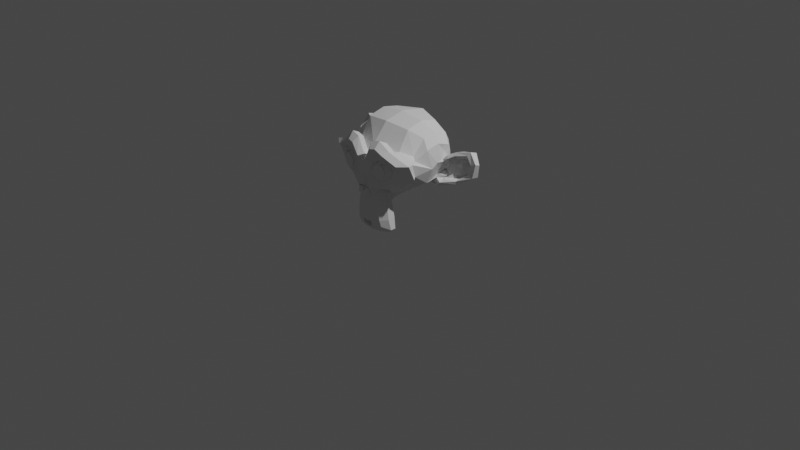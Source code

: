 # Source: suzanne.blend  (saved by Blender 2.80.75; exported with 4.5.12 LTS)
import bpy
from mathutils import Matrix  # noqa: F401  (used for matrix-valued properties, if any)

bpy.ops.wm.read_factory_settings(use_empty=True)
scene = bpy.context.scene
scene.name = 'Scene'

# ---- collections
col_collection = bpy.data.collections.new('Collection'); scene.collection.children.link(col_collection)

# ---- world
world_world = bpy.data.worlds.new('World'); scene.world = world_world
world_world.use_nodes = True; world_world.node_tree.nodes.clear()
_N = world_world.node_tree.nodes; _L = world_world.node_tree.links
n0 = _N.new('ShaderNodeOutputWorld'); n0.name = 'World Output'; n0.location = (300, 300)
n1 = _N.new('ShaderNodeBackground'); n1.name = 'Background'; n1.location = (10, 300)
n1.inputs[0].default_value = (0.05088, 0.05088, 0.05088, 1.0)
_L.new(n1.outputs[0], n0.inputs[0])
n0.is_active_output = True
world_world.color = (0.05088, 0.05088, 0.05088)
world_world.use_sun_shadow = False
world_world.sun_shadow_jitter_overblur = 0.0

# ---- cameras
cam_camera = bpy.data.cameras.new('Camera')
cam_camera.clip_end = 100.0
cam_camera.ortho_scale = 7.314

# ---- lights
light_light = bpy.data.lights.new('Light', 'POINT')
light_light.transmission_factor = 0.0
light_light.energy = 1000.0
light_light.shadow_soft_size = 0.1
light_light.shadow_maximum_resolution = 0.006
light_light.use_absolute_resolution = True

# ---- meshes
me_suzanne = bpy.data.meshes.new('Suzanne')
me_suzanne.from_pydata([(0.4375, -0.7656, 0.1641), (-0.4375, -0.7656, 0.1641), (0.5, -0.6875, 0.09375), (-0.5, -0.6875, 0.09375), (0.5469, -0.5781, 0.05469), (-0.5469, -0.5781, 0.05469), (0.3516, -0.6172, -0.02344), (-0.3516, -0.6172, -0.02344), (0.3516, -0.7188, 0.03125), (-0.3516, -0.7188, 0.03125), (0.3516, -0.7812, 0.1328), (-0.3516, -0.7812, 0.1328), (0.2734, -0.7969, 0.1641), (-0.2734, -0.7969, 0.1641), (0.2031, -0.7422, 0.09375), (-0.2031, -0.7422, 0.09375), (0.1562, -0.6484, 0.05469), (-0.1562, -0.6484, 0.05469), (0.07812, -0.6562, 0.2422), (-0.07812, -0.6562, 0.2422), (0.1406, -0.7422, 0.2422), (-0.1406, -0.7422, 0.2422), (0.2422, -0.7969, 0.2422), (-0.2422, -0.7969, 0.2422), (0.2734, -0.7969, 0.3281), (-0.2734, -0.7969, 0.3281), (0.2031, -0.7422, 0.3906), (-0.2031, -0.7422, 0.3906), (0.1562, -0.6484, 0.4375), (-0.1562, -0.6484, 0.4375), (0.3516, -0.6172, 0.5156), (-0.3516, -0.6172, 0.5156), (0.3516, -0.7188, 0.4531), (-0.3516, -0.7188, 0.4531), (0.3516, -0.7812, 0.3594), (-0.3516, -0.7812, 0.3594), (0.4375, -0.7656, 0.3281), (-0.4375, -0.7656, 0.3281), (0.5, -0.6875, 0.3906), (-0.5, -0.6875, 0.3906), (0.5469, -0.5781, 0.4375), (-0.5469, -0.5781, 0.4375), (0.625, -0.5625, 0.2422), (-0.625, -0.5625, 0.2422), (0.5625, -0.6719, 0.2422), (-0.5625, -0.6719, 0.2422), (0.4688, -0.7578, 0.2422), (-0.4688, -0.7578, 0.2422), (0.4766, -0.7734, 0.2422), (-0.4766, -0.7734, 0.2422), (0.4453, -0.7812, 0.3359), (-0.4453, -0.7812, 0.3359), (0.3516, -0.8047, 0.375), (-0.3516, -0.8047, 0.375), (0.2656, -0.8203, 0.3359), (-0.2656, -0.8203, 0.3359), (0.2266, -0.8203, 0.2422), (-0.2266, -0.8203, 0.2422), (0.2656, -0.8203, 0.1562), (-0.2656, -0.8203, 0.1562), (0.3516, -0.8281, 0.2422), (-0.3516, -0.8281, 0.2422), (0.3516, -0.8047, 0.1172), (-0.3516, -0.8047, 0.1172), (0.4453, -0.7812, 0.1562), (-0.4453, -0.7812, 0.1562), (0.0, -0.7422, 0.4297), (0.0, -0.8203, 0.3516), (0.0, -0.7344, -0.6797), (0.0, -0.7812, -0.3203), (0.0, -0.7969, -0.1875), (0.0, -0.7188, -0.7734), (0.0, -0.6016, 0.4062), (0.0, -0.5703, 0.5703), (0.0, 0.5469, 0.8984), (0.0, 0.8516, 0.5625), (0.0, 0.8281, 0.07031), (0.0, 0.3516, -0.3828), (0.2031, -0.5625, -0.1875), (-0.2031, -0.5625, -0.1875), (0.3125, -0.5703, -0.4375), (-0.3125, -0.5703, -0.4375), (0.3516, -0.5703, -0.6953), (-0.3516, -0.5703, -0.6953), (0.3672, -0.5312, -0.8906), (-0.3672, -0.5312, -0.8906), (0.3281, -0.5234, -0.9453), (-0.3281, -0.5234, -0.9453), (0.1797, -0.5547, -0.9688), (-0.1797, -0.5547, -0.9688), (0.0, -0.5781, -0.9844), (0.4375, -0.5312, -0.1406), (-0.4375, -0.5312, -0.1406), (0.6328, -0.5391, -0.03906), (-0.6328, -0.5391, -0.03906), (0.8281, -0.4453, 0.1484), (-0.8281, -0.4453, 0.1484), (0.8594, -0.5938, 0.4297), (-0.8594, -0.5938, 0.4297), (0.7109, -0.625, 0.4844), (-0.7109, -0.625, 0.4844), (0.4922, -0.6875, 0.6016), (-0.4922, -0.6875, 0.6016), (0.3203, -0.7344, 0.7578), (-0.3203, -0.7344, 0.7578), (0.1562, -0.7578, 0.7188), (-0.1562, -0.7578, 0.7188), (0.0625, -0.75, 0.4922), (-0.0625, -0.75, 0.4922), (0.1641, -0.7734, 0.4141), (-0.1641, -0.7734, 0.4141), (0.125, -0.7656, 0.3047), (-0.125, -0.7656, 0.3047), (0.2031, -0.7422, 0.09375), (-0.2031, -0.7422, 0.09375), (0.375, -0.7031, 0.01562), (-0.375, -0.7031, 0.01562), (0.4922, -0.6719, 0.0625), (-0.4922, -0.6719, 0.0625), (0.625, -0.6484, 0.1875), (-0.625, -0.6484, 0.1875), (0.6406, -0.6484, 0.2969), (-0.6406, -0.6484, 0.2969), (0.6016, -0.6641, 0.375), (-0.6016, -0.6641, 0.375), (0.4297, -0.7188, 0.4375), (-0.4297, -0.7188, 0.4375), (0.25, -0.7578, 0.4688), (-0.25, -0.7578, 0.4688), (0.0, -0.7344, -0.7656), (0.1094, -0.7344, -0.7188), (-0.1094, -0.7344, -0.7188), (0.1172, -0.7109, -0.8359), (-0.1172, -0.7109, -0.8359), (0.0625, -0.6953, -0.8828), (-0.0625, -0.6953, -0.8828), (0.0, -0.6875, -0.8906), (0.0, -0.75, -0.1953), (0.0, -0.7422, -0.1406), (0.1016, -0.7422, -0.1484), (-0.1016, -0.7422, -0.1484), (0.125, -0.75, -0.2266), (-0.125, -0.75, -0.2266), (0.08594, -0.7422, -0.2891), (-0.08594, -0.7422, -0.2891), (0.3984, -0.6719, -0.04688), (-0.3984, -0.6719, -0.04688), (0.6172, -0.625, 0.05469), (-0.6172, -0.625, 0.05469), (0.7266, -0.6016, 0.2031), (-0.7266, -0.6016, 0.2031), (0.7422, -0.6562, 0.375), (-0.7422, -0.6562, 0.375), (0.6875, -0.7266, 0.4141), (-0.6875, -0.7266, 0.4141), (0.4375, -0.7969, 0.5469), (-0.4375, -0.7969, 0.5469), (0.3125, -0.8359, 0.6406), (-0.3125, -0.8359, 0.6406), (0.2031, -0.8516, 0.6172), (-0.2031, -0.8516, 0.6172), (0.1016, -0.8438, 0.4297), (-0.1016, -0.8438, 0.4297), (0.125, -0.8125, -0.1016), (-0.125, -0.8125, -0.1016), (0.2109, -0.7109, -0.4453), (-0.2109, -0.7109, -0.4453), (0.25, -0.6875, -0.7031), (-0.25, -0.6875, -0.7031), (0.2656, -0.6641, -0.8203), (-0.2656, -0.6641, -0.8203), (0.2344, -0.6328, -0.9141), (-0.2344, -0.6328, -0.9141), (0.1641, -0.6328, -0.9297), (-0.1641, -0.6328, -0.9297), (0.0, -0.6406, -0.9453), (0.0, -0.7266, 0.04688), (0.0, -0.7656, 0.2109), (0.3281, -0.7422, 0.4766), (-0.3281, -0.7422, 0.4766), (0.1641, -0.75, 0.1406), (-0.1641, -0.75, 0.1406), (0.1328, -0.7578, 0.2109), (-0.1328, -0.7578, 0.2109), (0.1172, -0.7344, -0.6875), (-0.1172, -0.7344, -0.6875), (0.07812, -0.75, -0.4453), (-0.07812, -0.75, -0.4453), (0.0, -0.75, -0.4453), (0.0, -0.7422, -0.3281), (0.09375, -0.7812, -0.2734), (-0.09375, -0.7812, -0.2734), (0.1328, -0.7969, -0.2266), (-0.1328, -0.7969, -0.2266), (0.1094, -0.7812, -0.1328), (-0.1094, -0.7812, -0.1328), (0.03906, -0.7812, -0.125), (-0.03906, -0.7812, -0.125), (0.0, -0.8281, -0.2031), (0.04688, -0.8125, -0.1484), (-0.04688, -0.8125, -0.1484), (0.09375, -0.8125, -0.1562), (-0.09375, -0.8125, -0.1562), (0.1094, -0.8281, -0.2266), (-0.1094, -0.8281, -0.2266), (0.07812, -0.8047, -0.25), (-0.07812, -0.8047, -0.25), (0.0, -0.8047, -0.2891), (0.2578, -0.5547, -0.3125), (-0.2578, -0.5547, -0.3125), (0.1641, -0.7109, -0.2422), (-0.1641, -0.7109, -0.2422), (0.1797, -0.7109, -0.3125), (-0.1797, -0.7109, -0.3125), (0.2344, -0.5547, -0.25), (-0.2344, -0.5547, -0.25), (0.0, -0.6875, -0.875), (0.04688, -0.6875, -0.8672), (-0.04688, -0.6875, -0.8672), (0.09375, -0.7109, -0.8203), (-0.09375, -0.7109, -0.8203), (0.09375, -0.7266, -0.7422), (-0.09375, -0.7266, -0.7422), (0.0, -0.6562, -0.7812), (0.09375, -0.6641, -0.75), (-0.09375, -0.6641, -0.75), (0.09375, -0.6406, -0.8125), (-0.09375, -0.6406, -0.8125), (0.04688, -0.6328, -0.8516), (-0.04688, -0.6328, -0.8516), (0.0, -0.6328, -0.8594), (0.1719, -0.7812, 0.2188), (-0.1719, -0.7812, 0.2188), (0.1875, -0.7734, 0.1562), (-0.1875, -0.7734, 0.1562), (0.3359, -0.7578, 0.4297), (-0.3359, -0.7578, 0.4297), (0.2734, -0.7734, 0.4219), (-0.2734, -0.7734, 0.4219), (0.4219, -0.7734, 0.3984), (-0.4219, -0.7734, 0.3984), (0.5625, -0.6953, 0.3516), (-0.5625, -0.6953, 0.3516), (0.5859, -0.6875, 0.2891), (-0.5859, -0.6875, 0.2891), (0.5781, -0.6797, 0.1953), (-0.5781, -0.6797, 0.1953), (0.4766, -0.7188, 0.1016), (-0.4766, -0.7188, 0.1016), (0.375, -0.7422, 0.0625), (-0.375, -0.7422, 0.0625), (0.2266, -0.7812, 0.1094), (-0.2266, -0.7812, 0.1094), (0.1797, -0.7812, 0.2969), (-0.1797, -0.7812, 0.2969), (0.2109, -0.7812, 0.375), (-0.2109, -0.7812, 0.375), (0.2344, -0.7578, 0.3594), (-0.2344, -0.7578, 0.3594), (0.1953, -0.7578, 0.2969), (-0.1953, -0.7578, 0.2969), (0.2422, -0.7578, 0.125), (-0.2422, -0.7578, 0.125), (0.375, -0.7266, 0.08594), (-0.375, -0.7266, 0.08594), (0.4609, -0.7031, 0.1172), (-0.4609, -0.7031, 0.1172), (0.5469, -0.6719, 0.2109), (-0.5469, -0.6719, 0.2109), (0.5547, -0.6719, 0.2812), (-0.5547, -0.6719, 0.2812), (0.5312, -0.6797, 0.3359), (-0.5312, -0.6797, 0.3359), (0.4141, -0.75, 0.3906), (-0.4141, -0.75, 0.3906), (0.2812, -0.7656, 0.3984), (-0.2812, -0.7656, 0.3984), (0.3359, -0.75, 0.4062), (-0.3359, -0.75, 0.4062), (0.2031, -0.75, 0.1719), (-0.2031, -0.75, 0.1719), (0.1953, -0.75, 0.2266), (-0.1953, -0.75, 0.2266), (0.1094, -0.6094, 0.4609), (-0.1094, -0.6094, 0.4609), (0.1953, -0.6172, 0.6641), (-0.1953, -0.6172, 0.6641), (0.3359, -0.5938, 0.6875), (-0.3359, -0.5938, 0.6875), (0.4844, -0.5547, 0.5547), (-0.4844, -0.5547, 0.5547), (0.6797, -0.4922, 0.4531), (-0.6797, -0.4922, 0.4531), (0.7969, -0.4609, 0.4062), (-0.7969, -0.4609, 0.4062), (0.7734, -0.375, 0.1641), (-0.7734, -0.375, 0.1641), (0.6016, -0.4141, 0.0), (-0.6016, -0.4141, 0.0), (0.4375, -0.4688, -0.09375), (-0.4375, -0.4688, -0.09375), (0.0, -0.2891, 0.8984), (0.0, 0.07812, 0.9844), (0.0, 0.6719, -0.1953), (0.0, -0.1875, -0.4609), (0.0, -0.4609, -0.9766), (0.0, -0.3438, -0.8047), (0.0, -0.3203, -0.5703), (0.0, -0.2812, -0.4844), (0.8516, -0.05469, 0.2344), (-0.8516, -0.05469, 0.2344), (0.8594, 0.04688, 0.3203), (-0.8594, 0.04688, 0.3203), (0.7734, 0.4375, 0.2656), (-0.7734, 0.4375, 0.2656), (0.4609, 0.7031, 0.4375), (-0.4609, 0.7031, 0.4375), (0.7344, -0.07031, -0.04688), (-0.7344, -0.07031, -0.04688), (0.5938, 0.1641, -0.125), (-0.5938, 0.1641, -0.125), (0.6406, 0.4297, -0.007812), (-0.6406, 0.4297, -0.007812), (0.3359, 0.6641, 0.05469), (-0.3359, 0.6641, 0.05469), (0.2344, -0.4062, -0.3516), (-0.2344, -0.4062, -0.3516), (0.1797, -0.2578, -0.4141), (-0.1797, -0.2578, -0.4141), (0.2891, -0.3828, -0.7109), (-0.2891, -0.3828, -0.7109), (0.25, -0.3906, -0.5), (-0.25, -0.3906, -0.5), (0.3281, -0.3984, -0.9141), (-0.3281, -0.3984, -0.9141), (0.1406, -0.3672, -0.7578), (-0.1406, -0.3672, -0.7578), (0.125, -0.3594, -0.5391), (-0.125, -0.3594, -0.5391), (0.1641, -0.4375, -0.9453), (-0.1641, -0.4375, -0.9453), (0.2188, -0.4297, -0.2812), (-0.2188, -0.4297, -0.2812), (0.2109, -0.4688, -0.2266), (-0.2109, -0.4688, -0.2266), (0.2031, -0.5, -0.1719), (-0.2031, -0.5, -0.1719), (0.2109, -0.1641, -0.3906), (-0.2109, -0.1641, -0.3906), (0.2969, 0.2656, -0.3125), (-0.2969, 0.2656, -0.3125), (0.3438, 0.5391, -0.1484), (-0.3438, 0.5391, -0.1484), (0.4531, 0.3828, 0.8672), (-0.4531, 0.3828, 0.8672), (0.4531, 0.07031, 0.9297), (-0.4531, 0.07031, 0.9297), (0.4531, -0.2344, 0.8516), (-0.4531, -0.2344, 0.8516), (0.4609, -0.4297, 0.5234), (-0.4609, -0.4297, 0.5234), (0.7266, -0.3359, 0.4062), (-0.7266, -0.3359, 0.4062), (0.6328, -0.2812, 0.4531), (-0.6328, -0.2812, 0.4531), (0.6406, -0.05469, 0.7031), (-0.6406, -0.05469, 0.7031), (0.7969, -0.125, 0.5625), (-0.7969, -0.125, 0.5625), (0.7969, 0.1172, 0.6172), (-0.7969, 0.1172, 0.6172), (0.6406, 0.1953, 0.75), (-0.6406, 0.1953, 0.75), (0.6406, 0.4453, 0.6797), (-0.6406, 0.4453, 0.6797), (0.7969, 0.3594, 0.5391), (-0.7969, 0.3594, 0.5391), (0.6172, 0.5859, 0.3281), (-0.6172, 0.5859, 0.3281), (0.4844, 0.5469, 0.02344), (-0.4844, 0.5469, 0.02344), (0.8203, 0.2031, 0.3281), (-0.8203, 0.2031, 0.3281), (0.4062, -0.1484, -0.1719), (-0.4062, -0.1484, -0.1719), (0.4297, 0.2109, -0.1953), (-0.4297, 0.2109, -0.1953), (0.8906, 0.2344, 0.4062), (-0.8906, 0.2344, 0.4062), (0.7734, 0.125, -0.1406), (-0.7734, 0.125, -0.1406), (1.039, 0.3281, -0.1016), (-1.039, 0.3281, -0.1016), (1.281, 0.4297, 0.05469), (-1.281, 0.4297, 0.05469), (1.352, 0.4219, 0.3203), (-1.352, 0.4219, 0.3203), (1.234, 0.4219, 0.5078), (-1.234, 0.4219, 0.5078), (1.023, 0.3125, 0.4766), (-1.023, 0.3125, 0.4766), (1.016, 0.2891, 0.4141), (-1.016, 0.2891, 0.4141), (1.188, 0.3906, 0.4375), (-1.188, 0.3906, 0.4375), (1.266, 0.4062, 0.2891), (-1.266, 0.4062, 0.2891), (1.211, 0.4062, 0.07812), (-1.211, 0.4062, 0.07812), (1.031, 0.3047, -0.03906), (-1.031, 0.3047, -0.03906), (0.8281, 0.1328, -0.07031), (-0.8281, 0.1328, -0.07031), (0.9219, 0.2188, 0.3594), (-0.9219, 0.2188, 0.3594), (0.9453, 0.2891, 0.3047), (-0.9453, 0.2891, 0.3047), (0.8828, 0.2109, -0.02344), (-0.8828, 0.2109, -0.02344), (1.039, 0.3672, 0.0), (-1.039, 0.3672, 0.0), (1.188, 0.4453, 0.09375), (-1.188, 0.4453, 0.09375), (1.234, 0.4453, 0.25), (-1.234, 0.4453, 0.25), (1.172, 0.4375, 0.3594), (-1.172, 0.4375, 0.3594), (1.023, 0.3594, 0.3438), (-1.023, 0.3594, 0.3438), (0.8438, 0.2109, 0.2891), (-0.8438, 0.2109, 0.2891), (0.8359, 0.2734, 0.1719), (-0.8359, 0.2734, 0.1719), (0.7578, 0.2734, 0.09375), (-0.7578, 0.2734, 0.09375), (0.8203, 0.2734, 0.08594), (-0.8203, 0.2734, 0.08594), (0.8438, 0.2734, 0.01562), (-0.8438, 0.2734, 0.01562), (0.8125, 0.2734, -0.01562), (-0.8125, 0.2734, -0.01562), (0.7266, 0.07031, 0.0), (-0.7266, 0.07031, 0.0), (0.7188, 0.1719, -0.02344), (-0.7188, 0.1719, -0.02344), (0.7188, 0.1875, 0.03906), (-0.7188, 0.1875, 0.03906), (0.7969, 0.2109, 0.2031), (-0.7969, 0.2109, 0.2031), (0.8906, 0.2656, 0.2422), (-0.8906, 0.2656, 0.2422), (0.8906, 0.3203, 0.2344), (-0.8906, 0.3203, 0.2344), (0.8125, 0.3203, -0.01562), (-0.8125, 0.3203, -0.01562), (0.8516, 0.3203, 0.01562), (-0.8516, 0.3203, 0.01562), (0.8281, 0.3203, 0.07812), (-0.8281, 0.3203, 0.07812), (0.7656, 0.3203, 0.09375), (-0.7656, 0.3203, 0.09375), (0.8438, 0.3203, 0.1719), (-0.8438, 0.3203, 0.1719), (1.039, 0.4141, 0.3281), (-1.039, 0.4141, 0.3281), (1.188, 0.4844, 0.3438), (-1.188, 0.4844, 0.3438), (1.258, 0.4922, 0.2422), (-1.258, 0.4922, 0.2422), (1.211, 0.4844, 0.08594), (-1.211, 0.4844, 0.08594), (1.047, 0.4219, 0.0), (-1.047, 0.4219, 0.0), (0.8828, 0.2656, -0.01562), (-0.8828, 0.2656, -0.01562), (0.9531, 0.3438, 0.2891), (-0.9531, 0.3438, 0.2891), (0.8906, 0.3281, 0.1094), (-0.8906, 0.3281, 0.1094), (0.9375, 0.3359, 0.0625), (-0.9375, 0.3359, 0.0625), (1.0, 0.3672, 0.125), (-1.0, 0.3672, 0.125), (0.9609, 0.3516, 0.1719), (-0.9609, 0.3516, 0.1719), (1.016, 0.375, 0.2344), (-1.016, 0.375, 0.2344), (1.055, 0.3828, 0.1875), (-1.055, 0.3828, 0.1875), (1.109, 0.3906, 0.2109), (-1.109, 0.3906, 0.2109), (1.086, 0.3906, 0.2734), (-1.086, 0.3906, 0.2734), (1.023, 0.4844, 0.4375), (-1.023, 0.4844, 0.4375), (1.25, 0.5469, 0.4688), (-1.25, 0.5469, 0.4688), (1.367, 0.5, 0.2969), (-1.367, 0.5, 0.2969), (1.312, 0.5312, 0.05469), (-1.312, 0.5312, 0.05469), (1.039, 0.4922, -0.08594), (-1.039, 0.4922, -0.08594), (0.7891, 0.3281, -0.125), (-0.7891, 0.3281, -0.125), (0.8594, 0.3828, 0.3828), (-0.8594, 0.3828, 0.3828)], [], [(46, 0, 2, 44), (3, 1, 47, 45), (44, 2, 4, 42), (5, 3, 45, 43), (2, 8, 6, 4), (7, 9, 3, 5), (0, 10, 8, 2), (9, 11, 1, 3), (10, 12, 14, 8), (15, 13, 11, 9), (8, 14, 16, 6), (17, 15, 9, 7), (14, 20, 18, 16), (19, 21, 15, 17), (12, 22, 20, 14), (21, 23, 13, 15), (22, 24, 26, 20), (27, 25, 23, 21), (20, 26, 28, 18), (29, 27, 21, 19), (26, 32, 30, 28), (31, 33, 27, 29), (24, 34, 32, 26), (33, 35, 25, 27), (34, 36, 38, 32), (39, 37, 35, 33), (32, 38, 40, 30), (41, 39, 33, 31), (38, 44, 42, 40), (43, 45, 39, 41), (36, 46, 44, 38), (45, 47, 37, 39), (46, 36, 50, 48), (51, 37, 47, 49), (36, 34, 52, 50), (53, 35, 37, 51), (34, 24, 54, 52), (55, 25, 35, 53), (24, 22, 56, 54), (57, 23, 25, 55), (22, 12, 58, 56), (59, 13, 23, 57), (12, 10, 62, 58), (63, 11, 13, 59), (10, 0, 64, 62), (65, 1, 11, 63), (0, 46, 48, 64), (49, 47, 1, 65), (60, 64, 48), (49, 65, 61), (62, 64, 60), (61, 65, 63), (60, 58, 62), (63, 59, 61), (60, 56, 58), (59, 57, 61), (60, 54, 56), (57, 55, 61), (60, 52, 54), (55, 53, 61), (60, 50, 52), (53, 51, 61), (60, 48, 50), (51, 49, 61), (88, 173, 175, 90), (175, 174, 89, 90), (86, 171, 173, 88), (174, 172, 87, 89), (84, 169, 171, 86), (172, 170, 85, 87), (82, 167, 169, 84), (170, 168, 83, 85), (80, 165, 167, 82), (168, 166, 81, 83), (78, 91, 145, 163), (146, 92, 79, 164), (91, 93, 147, 145), (148, 94, 92, 146), (93, 95, 149, 147), (150, 96, 94, 148), (95, 97, 151, 149), (152, 98, 96, 150), (97, 99, 153, 151), (154, 100, 98, 152), (99, 101, 155, 153), (156, 102, 100, 154), (101, 103, 157, 155), (158, 104, 102, 156), (103, 105, 159, 157), (160, 106, 104, 158), (105, 107, 161, 159), (162, 108, 106, 160), (107, 66, 67, 161), (67, 66, 108, 162), (109, 127, 159, 161), (160, 128, 110, 162), (127, 178, 157, 159), (158, 179, 128, 160), (125, 155, 157, 178), (158, 156, 126, 179), (123, 153, 155, 125), (156, 154, 124, 126), (121, 151, 153, 123), (154, 152, 122, 124), (119, 149, 151, 121), (152, 150, 120, 122), (117, 147, 149, 119), (150, 148, 118, 120), (115, 145, 147, 117), (148, 146, 116, 118), (113, 163, 145, 115), (146, 164, 114, 116), (113, 180, 176, 163), (176, 181, 114, 164), (109, 161, 67, 111), (67, 162, 110, 112), (111, 67, 177, 182), (177, 67, 112, 183), (176, 180, 182, 177), (183, 181, 176, 177), (134, 136, 175, 173), (175, 136, 135, 174), (132, 134, 173, 171), (174, 135, 133, 172), (130, 132, 171, 169), (172, 133, 131, 170), (165, 186, 184, 167), (185, 187, 166, 168), (130, 169, 167, 184), (168, 170, 131, 185), (143, 189, 188, 186), (188, 189, 144, 187), (184, 186, 188, 68), (188, 187, 185, 68), (129, 130, 184, 68), (185, 131, 129, 68), (141, 192, 190, 143), (191, 193, 142, 144), (139, 194, 192, 141), (193, 195, 140, 142), (138, 196, 194, 139), (195, 197, 138, 140), (137, 70, 196, 138), (197, 70, 137, 138), (189, 143, 190, 69), (191, 144, 189, 69), (69, 190, 205, 207), (206, 191, 69, 207), (70, 198, 199, 196), (200, 198, 70, 197), (196, 199, 201, 194), (202, 200, 197, 195), (194, 201, 203, 192), (204, 202, 195, 193), (192, 203, 205, 190), (206, 204, 193, 191), (198, 203, 201, 199), (202, 204, 198, 200), (198, 207, 205, 203), (206, 207, 198, 204), (138, 139, 163, 176), (164, 140, 138, 176), (139, 141, 210, 163), (211, 142, 140, 164), (141, 143, 212, 210), (213, 144, 142, 211), (143, 186, 165, 212), (166, 187, 144, 213), (80, 208, 212, 165), (213, 209, 81, 166), (208, 214, 210, 212), (211, 215, 209, 213), (78, 163, 210, 214), (211, 164, 79, 215), (130, 129, 71, 221), (71, 129, 131, 222), (132, 130, 221, 219), (222, 131, 133, 220), (134, 132, 219, 217), (220, 133, 135, 218), (136, 134, 217, 216), (218, 135, 136, 216), (216, 217, 228, 230), (229, 218, 216, 230), (217, 219, 226, 228), (227, 220, 218, 229), (219, 221, 224, 226), (225, 222, 220, 227), (221, 71, 223, 224), (223, 71, 222, 225), (223, 230, 228, 224), (229, 230, 223, 225), (224, 228, 226), (227, 229, 225), (182, 180, 233, 231), (234, 181, 183, 232), (111, 182, 231, 253), (232, 183, 112, 254), (109, 111, 253, 255), (254, 112, 110, 256), (180, 113, 251, 233), (252, 114, 181, 234), (113, 115, 249, 251), (250, 116, 114, 252), (115, 117, 247, 249), (248, 118, 116, 250), (117, 119, 245, 247), (246, 120, 118, 248), (119, 121, 243, 245), (244, 122, 120, 246), (121, 123, 241, 243), (242, 124, 122, 244), (123, 125, 239, 241), (240, 126, 124, 242), (125, 178, 235, 239), (236, 179, 126, 240), (178, 127, 237, 235), (238, 128, 179, 236), (127, 109, 255, 237), (256, 110, 128, 238), (237, 255, 257, 275), (258, 256, 238, 276), (235, 237, 275, 277), (276, 238, 236, 278), (239, 235, 277, 273), (278, 236, 240, 274), (241, 239, 273, 271), (274, 240, 242, 272), (243, 241, 271, 269), (272, 242, 244, 270), (245, 243, 269, 267), (270, 244, 246, 268), (247, 245, 267, 265), (268, 246, 248, 266), (249, 247, 265, 263), (266, 248, 250, 264), (251, 249, 263, 261), (264, 250, 252, 262), (233, 251, 261, 279), (262, 252, 234, 280), (255, 253, 259, 257), (260, 254, 256, 258), (253, 231, 281, 259), (282, 232, 254, 260), (231, 233, 279, 281), (280, 234, 232, 282), (66, 107, 283, 72), (284, 108, 66, 72), (107, 105, 285, 283), (286, 106, 108, 284), (105, 103, 287, 285), (288, 104, 106, 286), (103, 101, 289, 287), (290, 102, 104, 288), (101, 99, 291, 289), (292, 100, 102, 290), (99, 97, 293, 291), (294, 98, 100, 292), (97, 95, 295, 293), (296, 96, 98, 294), (95, 93, 297, 295), (298, 94, 96, 296), (93, 91, 299, 297), (300, 92, 94, 298), (307, 308, 327, 337), (328, 308, 307, 338), (306, 307, 337, 335), (338, 307, 306, 336), (305, 306, 335, 339), (336, 306, 305, 340), (88, 90, 305, 339), (305, 90, 89, 340), (86, 88, 339, 333), (340, 89, 87, 334), (84, 86, 333, 329), (334, 87, 85, 330), (82, 84, 329, 331), (330, 85, 83, 332), (329, 335, 337, 331), (338, 336, 330, 332), (329, 333, 339, 335), (340, 334, 330, 336), (325, 331, 337, 327), (338, 332, 326, 328), (80, 82, 331, 325), (332, 83, 81, 326), (208, 341, 343, 214), (344, 342, 209, 215), (80, 325, 341, 208), (342, 326, 81, 209), (78, 214, 343, 345), (344, 215, 79, 346), (78, 345, 299, 91), (300, 346, 79, 92), (76, 323, 351, 303), (352, 324, 76, 303), (303, 351, 349, 77), (350, 352, 303, 77), (77, 349, 347, 304), (348, 350, 77, 304), (304, 347, 327, 308), (328, 348, 304, 308), (325, 327, 347, 341), (348, 328, 326, 342), (295, 297, 317, 309), (318, 298, 296, 310), (75, 315, 323, 76), (324, 316, 75, 76), (301, 357, 355, 302), (356, 358, 301, 302), (302, 355, 353, 74), (354, 356, 302, 74), (74, 353, 315, 75), (316, 354, 74, 75), (291, 293, 361, 363), (362, 294, 292, 364), (363, 361, 367, 365), (368, 362, 364, 366), (365, 367, 369, 371), (370, 368, 366, 372), (371, 369, 375, 373), (376, 370, 372, 374), (313, 377, 373, 375), (374, 378, 314, 376), (315, 353, 373, 377), (374, 354, 316, 378), (353, 355, 371, 373), (372, 356, 354, 374), (355, 357, 365, 371), (366, 358, 356, 372), (357, 359, 363, 365), (364, 360, 358, 366), (289, 291, 363, 359), (364, 292, 290, 360), (73, 359, 357, 301), (358, 360, 73, 301), (283, 285, 287, 289), (288, 286, 284, 290), (283, 289, 359, 73), (360, 290, 284, 73), (72, 283, 73), (73, 284, 72), (293, 295, 309, 361), (310, 296, 294, 362), (309, 311, 367, 361), (368, 312, 310, 362), (311, 381, 369, 367), (370, 382, 312, 368), (313, 375, 369, 381), (370, 376, 314, 382), (347, 349, 385, 383), (386, 350, 348, 384), (317, 383, 385, 319), (386, 384, 318, 320), (297, 299, 383, 317), (384, 300, 298, 318), (299, 343, 341, 383), (342, 344, 300, 384), (341, 347, 383), (384, 348, 342), (299, 345, 343), (344, 346, 300), (313, 321, 379, 377), (380, 322, 314, 378), (315, 377, 379, 323), (380, 378, 316, 324), (319, 385, 379, 321), (380, 386, 320, 322), (349, 351, 379, 385), (380, 352, 350, 386), (323, 379, 351), (352, 380, 324), (399, 387, 413, 401), (414, 388, 400, 402), (399, 401, 403, 397), (404, 402, 400, 398), (397, 403, 405, 395), (406, 404, 398, 396), (395, 405, 407, 393), (408, 406, 396, 394), (393, 407, 409, 391), (410, 408, 394, 392), (391, 409, 411, 389), (412, 410, 392, 390), (409, 419, 417, 411), (418, 420, 410, 412), (407, 421, 419, 409), (420, 422, 408, 410), (405, 423, 421, 407), (422, 424, 406, 408), (403, 425, 423, 405), (424, 426, 404, 406), (401, 427, 425, 403), (426, 428, 402, 404), (401, 413, 415, 427), (416, 414, 402, 428), (317, 319, 443, 441), (444, 320, 318, 442), (319, 389, 411, 443), (412, 390, 320, 444), (309, 317, 441, 311), (442, 318, 310, 312), (381, 429, 413, 387), (414, 430, 382, 388), (411, 417, 439, 443), (440, 418, 412, 444), (437, 445, 443, 439), (444, 446, 438, 440), (433, 445, 437, 435), (438, 446, 434, 436), (431, 447, 445, 433), (446, 448, 432, 434), (429, 447, 431, 449), (432, 448, 430, 450), (413, 429, 449, 415), (450, 430, 414, 416), (311, 447, 429, 381), (430, 448, 312, 382), (311, 441, 445, 447), (446, 442, 312, 448), (441, 443, 445), (446, 444, 442), (415, 449, 451, 475), (452, 450, 416, 476), (449, 431, 461, 451), (462, 432, 450, 452), (431, 433, 459, 461), (460, 434, 432, 462), (433, 435, 457, 459), (458, 436, 434, 460), (435, 437, 455, 457), (456, 438, 436, 458), (437, 439, 453, 455), (454, 440, 438, 456), (439, 417, 473, 453), (474, 418, 440, 454), (427, 415, 475, 463), (476, 416, 428, 464), (425, 427, 463, 465), (464, 428, 426, 466), (423, 425, 465, 467), (466, 426, 424, 468), (421, 423, 467, 469), (468, 424, 422, 470), (419, 421, 469, 471), (470, 422, 420, 472), (417, 419, 471, 473), (472, 420, 418, 474), (457, 455, 479, 477), (480, 456, 458, 478), (477, 479, 481, 483), (482, 480, 478, 484), (483, 481, 487, 485), (488, 482, 484, 486), (485, 487, 489, 491), (490, 488, 486, 492), (463, 475, 485, 491), (486, 476, 464, 492), (451, 483, 485, 475), (486, 484, 452, 476), (451, 461, 477, 483), (478, 462, 452, 484), (457, 477, 461, 459), (462, 478, 458, 460), (453, 473, 479, 455), (480, 474, 454, 456), (471, 481, 479, 473), (480, 482, 472, 474), (469, 487, 481, 471), (482, 488, 470, 472), (467, 489, 487, 469), (488, 490, 468, 470), (465, 491, 489, 467), (490, 492, 466, 468), (463, 491, 465), (466, 492, 464), (391, 389, 503, 501), (504, 390, 392, 502), (393, 391, 501, 499), (502, 392, 394, 500), (395, 393, 499, 497), (500, 394, 396, 498), (397, 395, 497, 495), (498, 396, 398, 496), (399, 397, 495, 493), (496, 398, 400, 494), (387, 399, 493, 505), (494, 400, 388, 506), (493, 501, 503, 505), (504, 502, 494, 506), (493, 495, 499, 501), (500, 496, 494, 502), (495, 497, 499), (500, 498, 496), (313, 381, 387, 505), (388, 382, 314, 506), (313, 505, 503, 321), (504, 506, 314, 322), (319, 321, 503, 389), (504, 322, 320, 390)])
_uv = me_suzanne.uv_layers.new(name='UVMap')
_uv.uv.foreach_set('vector', [0.891, 0.5901, 0.8706, 0.5896, 0.8601, 0.5601, 0.9046, 0.5594, 0.8562, 0.8505, 0.8681, 0.8215, 0.8884, 0.822, 0.9006, 0.8532, 0.9046, 0.5594, 0.8601, 0.5601, 0.853, 0.5216, 0.9202, 0.5245, 0.8475, 0.8887, 0.8562, 0.8505, 0.9006, 0.8532, 0.9147, 0.8887, 0.8601, 0.5601, 0.8289, 0.5908, 0.7985, 0.5695, 0.853, 0.5216, 0.7951, 0.8384, 0.8264, 0.8185, 0.8562, 0.8505, 0.8475, 0.8887, 0.8706, 0.5896, 0.8544, 0.6048, 0.8289, 0.5908, 0.8601, 0.5601, 0.8264, 0.8185, 0.8525, 0.8057, 0.8681, 0.8215, 0.8562, 0.8505, 0.8544, 0.6048, 0.8541, 0.6255, 0.8282, 0.6334, 0.8289, 0.5908, 0.8276, 0.776, 0.8532, 0.785, 0.8525, 0.8057, 0.8264, 0.8185, 0.8289, 0.5908, 0.8282, 0.6334, 0.791, 0.6454, 0.7985, 0.5695, 0.791, 0.7622, 0.8276, 0.776, 0.8264, 0.8185, 0.7951, 0.8384, 0.8282, 0.6334, 0.8552, 0.6685, 0.8424, 0.7025, 0.791, 0.6454, 0.8448, 0.7075, 0.8561, 0.742, 0.8276, 0.776, 0.791, 0.7622, 0.8541, 0.6255, 0.8675, 0.6423, 0.8552, 0.6685, 0.8282, 0.6334, 0.8561, 0.742, 0.8673, 0.7688, 0.8532, 0.785, 0.8276, 0.776, 0.8675, 0.6423, 0.8905, 0.6419, 0.9004, 0.667, 0.8552, 0.6685, 0.9012, 0.7456, 0.8902, 0.7702, 0.8673, 0.7688, 0.8561, 0.742, 0.8552, 0.6685, 0.9004, 0.667, 0.9189, 0.6997, 0.8424, 0.7025, 0.9212, 0.7137, 0.9012, 0.7456, 0.8561, 0.742, 0.8448, 0.7075, 0.9004, 0.667, 0.9319, 0.6368, 0.9684, 0.6453, 0.9189, 0.6997, 0.9682, 0.7702, 0.9314, 0.7771, 0.9012, 0.7456, 0.9212, 0.7137, 0.8905, 0.6419, 0.9059, 0.6279, 0.9319, 0.6368, 0.9004, 0.667, 0.9314, 0.7771, 0.905, 0.7849, 0.8902, 0.7702, 0.9012, 0.7456, 0.9059, 0.6279, 0.9062, 0.6057, 0.9337, 0.593, 0.9319, 0.6368, 0.9312, 0.8209, 0.9044, 0.807, 0.905, 0.7849, 0.9314, 0.7771, 0.9319, 0.6368, 0.9337, 0.593, 0.9684, 0.5738, 0.9684, 0.6453, 0.965, 0.8417, 0.9312, 0.8209, 0.9314, 0.7771, 0.9682, 0.7702, 0.9337, 0.593, 0.9046, 0.5594, 0.9202, 0.5245, 0.9684, 0.5738, 0.9147, 0.8887, 0.9006, 0.8532, 0.9312, 0.8209, 0.965, 0.8417, 0.9062, 0.6057, 0.891, 0.5901, 0.9046, 0.5594, 0.9337, 0.593, 0.9006, 0.8532, 0.8884, 0.822, 0.9044, 0.807, 0.9312, 0.8209, 0.891, 0.5901, 0.9062, 0.6057, 0.9024, 0.6079, 0.8896, 0.5933, 0.9006, 0.8047, 0.9044, 0.807, 0.8884, 0.822, 0.8872, 0.8187, 0.9062, 0.6057, 0.9059, 0.6279, 0.8998, 0.6263, 0.9024, 0.6079, 0.8988, 0.7862, 0.905, 0.7849, 0.9044, 0.807, 0.9006, 0.8047, 0.9059, 0.6279, 0.8905, 0.6419, 0.8878, 0.6365, 0.8998, 0.6263, 0.8874, 0.7754, 0.8902, 0.7702, 0.905, 0.7849, 0.8988, 0.7862, 0.8905, 0.6419, 0.8675, 0.6423, 0.8709, 0.6352, 0.8878, 0.6365, 0.8704, 0.776, 0.8673, 0.7688, 0.8902, 0.7702, 0.8874, 0.7754, 0.8675, 0.6423, 0.8541, 0.6255, 0.8599, 0.6239, 0.8709, 0.6352, 0.8589, 0.7868, 0.8532, 0.785, 0.8673, 0.7688, 0.8704, 0.776, 0.8541, 0.6255, 0.8544, 0.6048, 0.8597, 0.6082, 0.8599, 0.6239, 0.8579, 0.8025, 0.8525, 0.8057, 0.8532, 0.785, 0.8589, 0.7868, 0.8544, 0.6048, 0.8706, 0.5896, 0.8717, 0.594, 0.8597, 0.6082, 0.8693, 0.8172, 0.8681, 0.8215, 0.8525, 0.8057, 0.8579, 0.8025, 0.8706, 0.5896, 0.891, 0.5901, 0.8896, 0.5933, 0.8717, 0.594, 0.8872, 0.8187, 0.8884, 0.822, 0.8681, 0.8215, 0.8693, 0.8172, 0.8794, 0.6165, 0.8717, 0.594, 0.8896, 0.5933, 0.8872, 0.8187, 0.8693, 0.8172, 0.878, 0.7951, 0.8597, 0.6082, 0.8717, 0.594, 0.8794, 0.6165, 0.878, 0.7951, 0.8693, 0.8172, 0.8579, 0.8025, 0.8794, 0.6165, 0.8599, 0.6239, 0.8597, 0.6082, 0.8579, 0.8025, 0.8589, 0.7868, 0.878, 0.7951, 0.8794, 0.6165, 0.8709, 0.6352, 0.8599, 0.6239, 0.8589, 0.7868, 0.8704, 0.776, 0.878, 0.7951, 0.8794, 0.6165, 0.8878, 0.6365, 0.8709, 0.6352, 0.8704, 0.776, 0.8874, 0.7754, 0.878, 0.7951, 0.8794, 0.6165, 0.8998, 0.6263, 0.8878, 0.6365, 0.8874, 0.7754, 0.8988, 0.7862, 0.878, 0.7951, 0.8794, 0.6165, 0.9024, 0.6079, 0.8998, 0.6263, 0.8988, 0.7862, 0.9006, 0.8047, 0.878, 0.7951, 0.8794, 0.6165, 0.8896, 0.5933, 0.9024, 0.6079, 0.9006, 0.8047, 0.8872, 0.8187, 0.878, 0.7951, 0.5403, 0.05381, 0.5364, 0.06207, 0.5189, 0.05968, 0.5189, 0.05029, 0.5189, 0.05968, 0.5015, 0.06204, 0.4976, 0.05377, 0.5189, 0.05029, 0.5519, 0.05834, 0.5428, 0.06409, 0.5364, 0.06207, 0.5403, 0.05381, 0.5015, 0.06204, 0.4951, 0.06405, 0.486, 0.05827, 0.4976, 0.05377, 0.5551, 0.0619, 0.5463, 0.07267, 0.5428, 0.06409, 0.5519, 0.05834, 0.4951, 0.06405, 0.4916, 0.07262, 0.4828, 0.06183, 0.486, 0.05827, 0.5638, 0.07659, 0.5483, 0.08489, 0.5463, 0.07267, 0.5551, 0.0619, 0.4916, 0.07262, 0.4895, 0.08486, 0.474, 0.07651, 0.4828, 0.06183, 0.5831, 0.1085, 0.5556, 0.1217, 0.5483, 0.08489, 0.5638, 0.07659, 0.4895, 0.08486, 0.4822, 0.1218, 0.4545, 0.1085, 0.474, 0.07651, 0.6055, 0.1651, 0.6474, 0.2005, 0.6215, 0.2278, 0.5531, 0.2096, 0.4165, 0.2295, 0.3897, 0.2019, 0.432, 0.1656, 0.4853, 0.2101, 0.6474, 0.2005, 0.6764, 0.2332, 0.6648, 0.2532, 0.6215, 0.2278, 0.3727, 0.2564, 0.3603, 0.2359, 0.3897, 0.2019, 0.4165, 0.2295, 0.6764, 0.2332, 0.7153, 0.2654, 0.6839, 0.28, 0.6648, 0.2532, 0.3537, 0.2846, 0.3205, 0.2703, 0.3603, 0.2359, 0.3727, 0.2564, 0.7153, 0.2654, 0.7073, 0.3101, 0.6875, 0.3115, 0.6839, 0.28, 0.3512, 0.3174, 0.3307, 0.3169, 0.3205, 0.2703, 0.3537, 0.2846, 0.7073, 0.3101, 0.6974, 0.3327, 0.6768, 0.3239, 0.6875, 0.3115, 0.3627, 0.3297, 0.342, 0.3397, 0.3307, 0.3169, 0.3512, 0.3174, 0.6974, 0.3327, 0.6628, 0.3725, 0.6391, 0.3573, 0.6768, 0.3239, 0.4028, 0.3621, 0.3793, 0.3787, 0.342, 0.3397, 0.3627, 0.3297, 0.6628, 0.3725, 0.6268, 0.3958, 0.6183, 0.3752, 0.6391, 0.3573, 0.4246, 0.3793, 0.4169, 0.4006, 0.3793, 0.3787, 0.4028, 0.3621, 0.6268, 0.3958, 0.6048, 0.3978, 0.6008, 0.3779, 0.6183, 0.3752, 0.4424, 0.3812, 0.4393, 0.4015, 0.4169, 0.4006, 0.4246, 0.3793, 0.6048, 0.3978, 0.5531, 0.3905, 0.5597, 0.357, 0.6008, 0.3779, 0.4829, 0.3585, 0.4909, 0.3919, 0.4393, 0.4015, 0.4424, 0.3812, 0.5531, 0.3905, 0.5219, 0.386, 0.5211, 0.3439, 0.5597, 0.357, 0.5211, 0.3439, 0.5219, 0.386, 0.4909, 0.3919, 0.4829, 0.3585, 0.5773, 0.3402, 0.5998, 0.3448, 0.6008, 0.3779, 0.5597, 0.357, 0.4424, 0.3812, 0.442, 0.3478, 0.4646, 0.3422, 0.4829, 0.3585, 0.5998, 0.3448, 0.6155, 0.342, 0.6183, 0.3752, 0.6008, 0.3779, 0.4246, 0.3793, 0.426, 0.3456, 0.442, 0.3478, 0.4424, 0.3812, 0.6345, 0.3323, 0.6391, 0.3573, 0.6183, 0.3752, 0.6155, 0.342, 0.4246, 0.3793, 0.4028, 0.3621, 0.4064, 0.3365, 0.426, 0.3456, 0.6624, 0.3128, 0.6768, 0.3239, 0.6391, 0.3573, 0.6345, 0.3323, 0.4028, 0.3621, 0.3627, 0.3297, 0.3771, 0.3177, 0.4064, 0.3365, 0.6684, 0.298, 0.6875, 0.3115, 0.6768, 0.3239, 0.6624, 0.3128, 0.3627, 0.3297, 0.3512, 0.3174, 0.3703, 0.3026, 0.3771, 0.3177, 0.6641, 0.2779, 0.6839, 0.28, 0.6875, 0.3115, 0.6684, 0.298, 0.3512, 0.3174, 0.3537, 0.2846, 0.3741, 0.2818, 0.3703, 0.3026, 0.6392, 0.253, 0.6648, 0.2532, 0.6839, 0.28, 0.6641, 0.2779, 0.3537, 0.2846, 0.3727, 0.2564, 0.3989, 0.2556, 0.3741, 0.2818, 0.614, 0.2427, 0.6215, 0.2278, 0.6648, 0.2532, 0.6392, 0.253, 0.3727, 0.2564, 0.4165, 0.2295, 0.4245, 0.2445, 0.3989, 0.2556, 0.5729, 0.2586, 0.5531, 0.2096, 0.6215, 0.2278, 0.614, 0.2427, 0.4165, 0.2295, 0.4853, 0.2101, 0.4664, 0.2597, 0.4245, 0.2445, 0.5729, 0.2586, 0.5639, 0.272, 0.5198, 0.2489, 0.5531, 0.2096, 0.5198, 0.2489, 0.4759, 0.2731, 0.4664, 0.2597, 0.4853, 0.2101, 0.5773, 0.3402, 0.5597, 0.357, 0.5211, 0.3439, 0.5585, 0.3166, 0.5211, 0.3439, 0.4829, 0.3585, 0.4646, 0.3422, 0.4826, 0.3178, 0.5585, 0.3166, 0.5211, 0.3439, 0.5203, 0.2948, 0.5569, 0.2912, 0.5203, 0.2948, 0.5211, 0.3439, 0.4826, 0.3178, 0.4834, 0.2922, 0.5198, 0.2489, 0.5639, 0.272, 0.5569, 0.2912, 0.5203, 0.2948, 0.4834, 0.2922, 0.4759, 0.2731, 0.5198, 0.2489, 0.5203, 0.2948, 0.5255, 0.06897, 0.5189, 0.0679, 0.5189, 0.05968, 0.5364, 0.06207, 0.5189, 0.05968, 0.5189, 0.0679, 0.5124, 0.06896, 0.5015, 0.06204, 0.5312, 0.07383, 0.5255, 0.06897, 0.5364, 0.06207, 0.5428, 0.06409, 0.5015, 0.06204, 0.5124, 0.06896, 0.5066, 0.07381, 0.4951, 0.06405, 0.531, 0.08743, 0.5312, 0.07383, 0.5428, 0.06409, 0.5463, 0.07267, 0.4951, 0.06405, 0.5066, 0.07381, 0.5068, 0.08742, 0.4916, 0.07262, 0.5556, 0.1217, 0.532, 0.1277, 0.5327, 0.09092, 0.5483, 0.08489, 0.5052, 0.09091, 0.5058, 0.1277, 0.4822, 0.1218, 0.4895, 0.08486, 0.531, 0.08743, 0.5463, 0.07267, 0.5483, 0.08489, 0.5327, 0.09092, 0.4895, 0.08486, 0.4916, 0.07262, 0.5068, 0.08742, 0.5052, 0.09091, 0.5381, 0.1584, 0.519, 0.1517, 0.5189, 0.1284, 0.532, 0.1277, 0.5189, 0.1284, 0.519, 0.1517, 0.4999, 0.1584, 0.5058, 0.1277, 0.5327, 0.09092, 0.532, 0.1277, 0.5189, 0.1284, 0.5189, 0.09395, 0.5189, 0.1284, 0.5058, 0.1277, 0.5052, 0.09091, 0.5189, 0.09395, 0.5189, 0.08518, 0.531, 0.08743, 0.5327, 0.09092, 0.5189, 0.09395, 0.5052, 0.09091, 0.5068, 0.08742, 0.5189, 0.08518, 0.5189, 0.09395, 0.5484, 0.1736, 0.538, 0.176, 0.5352, 0.1668, 0.5381, 0.1584, 0.5028, 0.1669, 0.5001, 0.176, 0.4897, 0.1737, 0.4999, 0.1584, 0.5443, 0.1934, 0.5372, 0.1876, 0.538, 0.176, 0.5484, 0.1736, 0.5001, 0.176, 0.5009, 0.1876, 0.494, 0.1934, 0.4897, 0.1737, 0.5198, 0.2008, 0.5288, 0.1918, 0.5372, 0.1876, 0.5443, 0.1934, 0.5009, 0.1876, 0.5092, 0.1916, 0.5198, 0.2008, 0.494, 0.1934, 0.5176, 0.1906, 0.5191, 0.1854, 0.5288, 0.1918, 0.5198, 0.2008, 0.5092, 0.1916, 0.5191, 0.1854, 0.5176, 0.1906, 0.5198, 0.2008, 0.519, 0.1517, 0.5381, 0.1584, 0.5352, 0.1668, 0.519, 0.159, 0.5028, 0.1669, 0.4999, 0.1584, 0.519, 0.1517, 0.519, 0.159, 0.519, 0.159, 0.5352, 0.1668, 0.5311, 0.1716, 0.519, 0.1656, 0.5069, 0.1717, 0.5028, 0.1669, 0.519, 0.159, 0.519, 0.1656, 0.5191, 0.1854, 0.5191, 0.1795, 0.5282, 0.1863, 0.5288, 0.1918, 0.5098, 0.1863, 0.5191, 0.1795, 0.5191, 0.1854, 0.5092, 0.1916, 0.5288, 0.1918, 0.5282, 0.1863, 0.5335, 0.1842, 0.5372, 0.1876, 0.5045, 0.1842, 0.5098, 0.1863, 0.5092, 0.1916, 0.5009, 0.1876, 0.5372, 0.1876, 0.5335, 0.1842, 0.5334, 0.1767, 0.538, 0.176, 0.5046, 0.1768, 0.5045, 0.1842, 0.5009, 0.1876, 0.5001, 0.176, 0.538, 0.176, 0.5334, 0.1767, 0.5311, 0.1716, 0.5352, 0.1668, 0.5069, 0.1717, 0.5046, 0.1768, 0.5001, 0.176, 0.5028, 0.1669, 0.5191, 0.1795, 0.5334, 0.1767, 0.5335, 0.1842, 0.5282, 0.1863, 0.5045, 0.1842, 0.5046, 0.1768, 0.5191, 0.1795, 0.5098, 0.1863, 0.5191, 0.1795, 0.519, 0.1656, 0.5311, 0.1716, 0.5334, 0.1767, 0.5069, 0.1717, 0.519, 0.1656, 0.5191, 0.1795, 0.5046, 0.1768, 0.5198, 0.2008, 0.5443, 0.1934, 0.5531, 0.2096, 0.5198, 0.2489, 0.4853, 0.2101, 0.494, 0.1934, 0.5198, 0.2008, 0.5198, 0.2489, 0.5443, 0.1934, 0.5484, 0.1736, 0.5616, 0.1678, 0.5531, 0.2096, 0.4764, 0.168, 0.4897, 0.1737, 0.494, 0.1934, 0.4853, 0.2101, 0.5484, 0.1736, 0.5381, 0.1584, 0.5595, 0.1493, 0.5616, 0.1678, 0.4784, 0.1494, 0.4999, 0.1584, 0.4897, 0.1737, 0.4764, 0.168, 0.5381, 0.1584, 0.532, 0.1277, 0.5556, 0.1217, 0.5595, 0.1493, 0.4822, 0.1218, 0.5058, 0.1277, 0.4999, 0.1584, 0.4784, 0.1494, 0.5831, 0.1085, 0.5961, 0.1334, 0.5595, 0.1493, 0.5556, 0.1217, 0.4784, 0.1494, 0.4414, 0.1336, 0.4545, 0.1085, 0.4822, 0.1218, 0.5961, 0.1334, 0.6012, 0.1479, 0.5616, 0.1678, 0.5595, 0.1493, 0.4764, 0.168, 0.4363, 0.1482, 0.4414, 0.1336, 0.4784, 0.1494, 0.6055, 0.1651, 0.5531, 0.2096, 0.5616, 0.1678, 0.6012, 0.1479, 0.4764, 0.168, 0.4853, 0.2101, 0.432, 0.1656, 0.4363, 0.1482, 0.531, 0.08743, 0.5189, 0.08518, 0.5189, 0.08387, 0.5289, 0.08496, 0.5189, 0.08387, 0.5189, 0.08518, 0.5068, 0.08742, 0.5089, 0.08495, 0.5312, 0.07383, 0.531, 0.08743, 0.5289, 0.08496, 0.529, 0.07543, 0.5089, 0.08495, 0.5068, 0.08742, 0.5066, 0.07381, 0.5088, 0.07542, 0.5255, 0.06897, 0.5312, 0.07383, 0.529, 0.07543, 0.5238, 0.07051, 0.5088, 0.07542, 0.5066, 0.07381, 0.5124, 0.06896, 0.5141, 0.0705, 0.5189, 0.0679, 0.5255, 0.06897, 0.5238, 0.07051, 0.5189, 0.06947, 0.5141, 0.0705, 0.5124, 0.06896, 0.5189, 0.0679, 0.5189, 0.06947, 0.5189, 0.06947, 0.5238, 0.07051, 0.5216, 0.07497, 0.5189, 0.07426, 0.5163, 0.07497, 0.5141, 0.0705, 0.5189, 0.06947, 0.5189, 0.07426, 0.5238, 0.07051, 0.529, 0.07543, 0.5242, 0.07669, 0.5216, 0.07497, 0.5136, 0.07668, 0.5088, 0.07542, 0.5141, 0.0705, 0.5163, 0.07497, 0.529, 0.07543, 0.5289, 0.08496, 0.5246, 0.07989, 0.5242, 0.07669, 0.5133, 0.07988, 0.5089, 0.08495, 0.5088, 0.07542, 0.5136, 0.07668, 0.5289, 0.08496, 0.5189, 0.08387, 0.5189, 0.07933, 0.5246, 0.07989, 0.5189, 0.07933, 0.5189, 0.08387, 0.5089, 0.08495, 0.5133, 0.07988, 0.5189, 0.07933, 0.5189, 0.07426, 0.5216, 0.07497, 0.5246, 0.07989, 0.5163, 0.07497, 0.5189, 0.07426, 0.5189, 0.07933, 0.5133, 0.07988, 0.5246, 0.07989, 0.5216, 0.07497, 0.5242, 0.07669, 0.5136, 0.07668, 0.5163, 0.07497, 0.5133, 0.07988, 0.5569, 0.2912, 0.5639, 0.272, 0.5718, 0.2773, 0.5684, 0.2929, 0.4681, 0.2786, 0.4759, 0.2731, 0.4834, 0.2922, 0.472, 0.2943, 0.5585, 0.3166, 0.5569, 0.2912, 0.5684, 0.2929, 0.5731, 0.3114, 0.472, 0.2943, 0.4834, 0.2922, 0.4826, 0.3178, 0.4678, 0.3131, 0.5773, 0.3402, 0.5585, 0.3166, 0.5731, 0.3114, 0.5849, 0.3277, 0.4678, 0.3131, 0.4826, 0.3178, 0.4646, 0.3422, 0.4565, 0.33, 0.5639, 0.272, 0.5729, 0.2586, 0.5807, 0.2666, 0.5718, 0.2773, 0.4587, 0.268, 0.4664, 0.2597, 0.4759, 0.2731, 0.4681, 0.2786, 0.5729, 0.2586, 0.614, 0.2427, 0.6117, 0.2557, 0.5807, 0.2666, 0.4271, 0.2577, 0.4245, 0.2445, 0.4664, 0.2597, 0.4587, 0.268, 0.614, 0.2427, 0.6392, 0.253, 0.6325, 0.2629, 0.6117, 0.2557, 0.4061, 0.2655, 0.3989, 0.2556, 0.4245, 0.2445, 0.4271, 0.2577, 0.6392, 0.253, 0.6641, 0.2779, 0.6537, 0.28, 0.6325, 0.2629, 0.3849, 0.2836, 0.3741, 0.2818, 0.3989, 0.2556, 0.4061, 0.2655, 0.6641, 0.2779, 0.6684, 0.298, 0.6561, 0.2976, 0.6537, 0.28, 0.383, 0.3019, 0.3703, 0.3026, 0.3741, 0.2818, 0.3849, 0.2836, 0.6684, 0.298, 0.6624, 0.3128, 0.6528, 0.3102, 0.6561, 0.2976, 0.3869, 0.3146, 0.3771, 0.3177, 0.3703, 0.3026, 0.383, 0.3019, 0.6624, 0.3128, 0.6345, 0.3323, 0.629, 0.3239, 0.6528, 0.3102, 0.4116, 0.3277, 0.4064, 0.3365, 0.3771, 0.3177, 0.3869, 0.3146, 0.6345, 0.3323, 0.6155, 0.342, 0.6144, 0.332, 0.629, 0.3239, 0.4267, 0.3354, 0.426, 0.3456, 0.4064, 0.3365, 0.4116, 0.3277, 0.6155, 0.342, 0.5998, 0.3448, 0.601, 0.3336, 0.6144, 0.332, 0.4403, 0.3365, 0.442, 0.3478, 0.426, 0.3456, 0.4267, 0.3354, 0.5998, 0.3448, 0.5773, 0.3402, 0.5849, 0.3277, 0.601, 0.3336, 0.4565, 0.33, 0.4646, 0.3422, 0.442, 0.3478, 0.4403, 0.3365, 0.601, 0.3336, 0.5849, 0.3277, 0.5906, 0.3215, 0.6018, 0.3285, 0.4504, 0.3239, 0.4565, 0.33, 0.4403, 0.3365, 0.4394, 0.3313, 0.6144, 0.332, 0.601, 0.3336, 0.6018, 0.3285, 0.6133, 0.3271, 0.4394, 0.3313, 0.4403, 0.3365, 0.4267, 0.3354, 0.4276, 0.3304, 0.629, 0.3239, 0.6144, 0.332, 0.6133, 0.3271, 0.6269, 0.3205, 0.4276, 0.3304, 0.4267, 0.3354, 0.4116, 0.3277, 0.4136, 0.3242, 0.6528, 0.3102, 0.629, 0.3239, 0.6269, 0.3205, 0.6462, 0.3064, 0.4136, 0.3242, 0.4116, 0.3277, 0.3869, 0.3146, 0.3934, 0.3105, 0.6561, 0.2976, 0.6528, 0.3102, 0.6462, 0.3064, 0.6495, 0.2962, 0.3934, 0.3105, 0.3869, 0.3146, 0.383, 0.3019, 0.3897, 0.3002, 0.6537, 0.28, 0.6561, 0.2976, 0.6495, 0.2962, 0.6478, 0.2835, 0.3897, 0.3002, 0.383, 0.3019, 0.3849, 0.2836, 0.391, 0.2871, 0.6325, 0.2629, 0.6537, 0.28, 0.6478, 0.2835, 0.6298, 0.2673, 0.391, 0.2871, 0.3849, 0.2836, 0.4061, 0.2655, 0.4089, 0.27, 0.6117, 0.2557, 0.6325, 0.2629, 0.6298, 0.2673, 0.6126, 0.2616, 0.4089, 0.27, 0.4061, 0.2655, 0.4271, 0.2577, 0.4263, 0.2637, 0.5807, 0.2666, 0.6117, 0.2557, 0.6126, 0.2616, 0.5852, 0.271, 0.4263, 0.2637, 0.4271, 0.2577, 0.4587, 0.268, 0.4544, 0.2726, 0.5718, 0.2773, 0.5807, 0.2666, 0.5852, 0.271, 0.5781, 0.2819, 0.4544, 0.2726, 0.4587, 0.268, 0.4681, 0.2786, 0.4618, 0.2834, 0.5849, 0.3277, 0.5731, 0.3114, 0.5795, 0.3093, 0.5906, 0.3215, 0.4612, 0.3112, 0.4678, 0.3131, 0.4565, 0.33, 0.4504, 0.3239, 0.5731, 0.3114, 0.5684, 0.2929, 0.5775, 0.2938, 0.5795, 0.3093, 0.4628, 0.2954, 0.472, 0.2943, 0.4678, 0.3131, 0.4612, 0.3112, 0.5684, 0.2929, 0.5718, 0.2773, 0.5781, 0.2819, 0.5775, 0.2938, 0.4618, 0.2834, 0.4681, 0.2786, 0.472, 0.2943, 0.4628, 0.2954, 0.5219, 0.386, 0.5531, 0.3905, 0.5532, 0.4331, 0.523, 0.4336, 0.4928, 0.4345, 0.4909, 0.3919, 0.5219, 0.386, 0.523, 0.4336, 0.5531, 0.3905, 0.6048, 0.3978, 0.6098, 0.4315, 0.5532, 0.4331, 0.4359, 0.4357, 0.4393, 0.4015, 0.4909, 0.3919, 0.4928, 0.4345, 0.6048, 0.3978, 0.6268, 0.3958, 0.6482, 0.4193, 0.6098, 0.4315, 0.3965, 0.4254, 0.4169, 0.4006, 0.4393, 0.4015, 0.4359, 0.4357, 0.6268, 0.3958, 0.6628, 0.3725, 0.6921, 0.3883, 0.6482, 0.4193, 0.3503, 0.3962, 0.3793, 0.3787, 0.4169, 0.4006, 0.3965, 0.4254, 0.6628, 0.3725, 0.6974, 0.3327, 0.7263, 0.3418, 0.6921, 0.3883, 0.3128, 0.3506, 0.342, 0.3397, 0.3793, 0.3787, 0.3503, 0.3962, 0.6974, 0.3327, 0.7073, 0.3101, 0.7359, 0.3121, 0.7263, 0.3418, 0.3011, 0.3206, 0.3307, 0.3169, 0.342, 0.3397, 0.3128, 0.3506, 0.7073, 0.3101, 0.7153, 0.2654, 0.7299, 0.2564, 0.7359, 0.3121, 0.3049, 0.2611, 0.3205, 0.2703, 0.3307, 0.3169, 0.3011, 0.3206, 0.7153, 0.2654, 0.6764, 0.2332, 0.6982, 0.2169, 0.7299, 0.2564, 0.3374, 0.2192, 0.3603, 0.2359, 0.3205, 0.2703, 0.3049, 0.2611, 0.6764, 0.2332, 0.6474, 0.2005, 0.6631, 0.1907, 0.6982, 0.2169, 0.3735, 0.1919, 0.3897, 0.2019, 0.3603, 0.2359, 0.3374, 0.2192, 0.6269, 0.01561, 0.6494, 0.02238, 0.6605, 0.07608, 0.6214, 0.04809, 0.3768, 0.0753, 0.3888, 0.02159, 0.4113, 0.01513, 0.4164, 0.04763, 0.5675, 0.000144, 0.6269, 0.01561, 0.6214, 0.04809, 0.5772, 0.0328, 0.4164, 0.04763, 0.4113, 0.01513, 0.4706, 0.000144, 0.4608, 0.03266, 0.5189, 0.02489, 0.5675, 0.000144, 0.5772, 0.0328, 0.5474, 0.04172, 0.4608, 0.03266, 0.4706, 0.000144, 0.5189, 0.02489, 0.4905, 0.04167, 0.5403, 0.05381, 0.5189, 0.05029, 0.5189, 0.02489, 0.5474, 0.04172, 0.5189, 0.02489, 0.5189, 0.05029, 0.4976, 0.05377, 0.4905, 0.04167, 0.5519, 0.05834, 0.5403, 0.05381, 0.5474, 0.04172, 0.5581, 0.05387, 0.4905, 0.04167, 0.4976, 0.05377, 0.486, 0.05827, 0.4798, 0.05378, 0.5551, 0.0619, 0.5519, 0.05834, 0.5581, 0.05387, 0.577, 0.058, 0.4798, 0.05378, 0.486, 0.05827, 0.4828, 0.06183, 0.4609, 0.05785, 0.5638, 0.07659, 0.5551, 0.0619, 0.577, 0.058, 0.6117, 0.07827, 0.4609, 0.05785, 0.4828, 0.06183, 0.474, 0.07651, 0.4259, 0.07799, 0.577, 0.058, 0.5772, 0.0328, 0.6214, 0.04809, 0.6117, 0.07827, 0.4164, 0.04763, 0.4608, 0.03266, 0.4609, 0.05785, 0.4259, 0.07799, 0.577, 0.058, 0.5581, 0.05387, 0.5474, 0.04172, 0.5772, 0.0328, 0.4905, 0.04167, 0.4798, 0.05378, 0.4609, 0.05785, 0.4608, 0.03266, 0.6267, 0.1114, 0.6117, 0.07827, 0.6214, 0.04809, 0.6605, 0.07608, 0.4164, 0.04763, 0.4259, 0.07799, 0.4106, 0.1112, 0.3768, 0.0753, 0.5831, 0.1085, 0.5638, 0.07659, 0.6117, 0.07827, 0.6267, 0.1114, 0.4259, 0.07799, 0.474, 0.07651, 0.4545, 0.1085, 0.4106, 0.1112, 0.5961, 0.1334, 0.6295, 0.1305, 0.6235, 0.1468, 0.6012, 0.1479, 0.4137, 0.1472, 0.4076, 0.1306, 0.4414, 0.1336, 0.4363, 0.1482, 0.5831, 0.1085, 0.6267, 0.1114, 0.6295, 0.1305, 0.5961, 0.1334, 0.4076, 0.1306, 0.4106, 0.1112, 0.4545, 0.1085, 0.4414, 0.1336, 0.6055, 0.1651, 0.6012, 0.1479, 0.6235, 0.1468, 0.6193, 0.1598, 0.4137, 0.1472, 0.4363, 0.1482, 0.432, 0.1656, 0.418, 0.1604, 0.6055, 0.1651, 0.6193, 0.1598, 0.6631, 0.1907, 0.6474, 0.2005, 0.3735, 0.1919, 0.418, 0.1604, 0.432, 0.1656, 0.3897, 0.2019, 0.9459, 0.07957, 0.8862, 0.1218, 0.8491, 0.09973, 0.8918, 0.03692, 0.1831, 0.09213, 0.1413, 0.1125, 0.07896, 0.06072, 0.1423, 0.02147, 0.8918, 0.03692, 0.8491, 0.09973, 0.7885, 0.08083, 0.8056, 0.01079, 0.2464, 0.07651, 0.1831, 0.09213, 0.1423, 0.02147, 0.2326, 0.003484, 0.8056, 0.01079, 0.7885, 0.08083, 0.687, 0.0772, 0.6724, 0.0222, 0.3499, 0.07596, 0.2464, 0.07651, 0.2326, 0.003484, 0.366, 0.02099, 0.6724, 0.0222, 0.687, 0.0772, 0.6605, 0.07608, 0.6494, 0.02238, 0.3768, 0.0753, 0.3499, 0.07596, 0.366, 0.02099, 0.3888, 0.02159, 0.6267, 0.1114, 0.6605, 0.07608, 0.687, 0.0772, 0.6295, 0.1305, 0.3499, 0.07596, 0.3768, 0.0753, 0.4106, 0.1112, 0.4076, 0.1306, 0.7299, 0.2564, 0.6982, 0.2169, 0.7602, 0.1932, 0.789, 0.2333, 0.2716, 0.1939, 0.3374, 0.2192, 0.3049, 0.2611, 0.2413, 0.237, 0.9945, 0.1677, 0.9091, 0.1833, 0.8862, 0.1218, 0.9459, 0.07957, 0.1413, 0.1125, 0.1079, 0.1791, 0.01183, 0.1554, 0.07896, 0.06072, 0.9117, 0.4024, 0.8629, 0.3386, 0.8941, 0.3019, 0.9629, 0.3448, 0.1238, 0.3155, 0.1606, 0.3568, 0.1064, 0.4327, 0.04397, 0.367, 0.9629, 0.3448, 0.8941, 0.3019, 0.9154, 0.2598, 0.9999, 0.2546, 0.09896, 0.267, 0.1238, 0.3155, 0.04397, 0.367, 0.000144, 0.2591, 0.9999, 0.2546, 0.9154, 0.2598, 0.9091, 0.1833, 0.9945, 0.1677, 0.1079, 0.1791, 0.09896, 0.267, 0.000144, 0.2591, 0.01183, 0.1554, 0.7495, 0.3347, 0.7359, 0.3121, 0.7663, 0.3008, 0.7892, 0.3137, 0.2674, 0.3101, 0.3011, 0.3206, 0.2882, 0.3465, 0.243, 0.3256, 0.7892, 0.3137, 0.7663, 0.3008, 0.8153, 0.2764, 0.8462, 0.2934, 0.2131, 0.2852, 0.2674, 0.3101, 0.243, 0.3256, 0.1785, 0.305, 0.8462, 0.2934, 0.8153, 0.2764, 0.845, 0.2564, 0.8735, 0.2659, 0.1797, 0.2633, 0.2131, 0.2852, 0.1785, 0.305, 0.1471, 0.2743, 0.8735, 0.2659, 0.845, 0.2564, 0.8591, 0.2282, 0.887, 0.2338, 0.1628, 0.2317, 0.1797, 0.2633, 0.1471, 0.2743, 0.1315, 0.2376, 0.8424, 0.1952, 0.875, 0.1847, 0.887, 0.2338, 0.8591, 0.2282, 0.1315, 0.2376, 0.1452, 0.1827, 0.1768, 0.1962, 0.1628, 0.2317, 0.9091, 0.1833, 0.9154, 0.2598, 0.887, 0.2338, 0.875, 0.1847, 0.1315, 0.2376, 0.09896, 0.267, 0.1079, 0.1791, 0.1452, 0.1827, 0.9154, 0.2598, 0.8941, 0.3019, 0.8735, 0.2659, 0.887, 0.2338, 0.1471, 0.2743, 0.1238, 0.3155, 0.09896, 0.267, 0.1315, 0.2376, 0.8941, 0.3019, 0.8629, 0.3386, 0.8462, 0.2934, 0.8735, 0.2659, 0.1785, 0.305, 0.1606, 0.3568, 0.1238, 0.3155, 0.1471, 0.2743, 0.8629, 0.3386, 0.7943, 0.3641, 0.7892, 0.3137, 0.8462, 0.2934, 0.243, 0.3256, 0.2398, 0.3826, 0.1606, 0.3568, 0.1785, 0.305, 0.7702, 0.3795, 0.7495, 0.3347, 0.7892, 0.3137, 0.7943, 0.3641, 0.243, 0.3256, 0.2882, 0.3465, 0.2681, 0.3987, 0.2398, 0.3826, 0.8455, 0.45, 0.7943, 0.3641, 0.8629, 0.3386, 0.9117, 0.4024, 0.1606, 0.3568, 0.2398, 0.3826, 0.1853, 0.4841, 0.1064, 0.4327, 0.8159, 0.4454, 0.7706, 0.4443, 0.7557, 0.4186, 0.7702, 0.3795, 0.287, 0.4429, 0.2714, 0.4733, 0.2193, 0.4772, 0.2681, 0.3987, 0.8159, 0.4454, 0.7702, 0.3795, 0.7943, 0.3641, 0.8455, 0.45, 0.2398, 0.3826, 0.2681, 0.3987, 0.2193, 0.4772, 0.1853, 0.4841, 0.8198, 0.4681, 0.8159, 0.4454, 0.8455, 0.45, 0.1853, 0.4841, 0.2193, 0.4772, 0.2159, 0.5036, 0.7359, 0.3121, 0.7299, 0.2564, 0.789, 0.2333, 0.7663, 0.3008, 0.2413, 0.237, 0.3049, 0.2611, 0.3011, 0.3206, 0.2674, 0.3101, 0.789, 0.2333, 0.8096, 0.2339, 0.8153, 0.2764, 0.7663, 0.3008, 0.2131, 0.2852, 0.2192, 0.2374, 0.2413, 0.237, 0.2674, 0.3101, 0.8096, 0.2339, 0.8293, 0.2196, 0.845, 0.2564, 0.8153, 0.2764, 0.1797, 0.2633, 0.1991, 0.2225, 0.2192, 0.2374, 0.2131, 0.2852, 0.8424, 0.1952, 0.8591, 0.2282, 0.845, 0.2564, 0.8293, 0.2196, 0.1797, 0.2633, 0.1628, 0.2317, 0.1768, 0.1962, 0.1991, 0.2225, 0.687, 0.0772, 0.7885, 0.08083, 0.7865, 0.1176, 0.7155, 0.1397, 0.2467, 0.1148, 0.2464, 0.07651, 0.3499, 0.07596, 0.3195, 0.1394, 0.7602, 0.1932, 0.7155, 0.1397, 0.7865, 0.1176, 0.7855, 0.1523, 0.2467, 0.1148, 0.3195, 0.1394, 0.2716, 0.1939, 0.246, 0.151, 0.6982, 0.2169, 0.6631, 0.1907, 0.7155, 0.1397, 0.7602, 0.1932, 0.3195, 0.1394, 0.3735, 0.1919, 0.3374, 0.2192, 0.2716, 0.1939, 0.6631, 0.1907, 0.6235, 0.1468, 0.6295, 0.1305, 0.7155, 0.1397, 0.4076, 0.1306, 0.4137, 0.1472, 0.3735, 0.1919, 0.3195, 0.1394, 0.6295, 0.1305, 0.687, 0.0772, 0.7155, 0.1397, 0.3195, 0.1394, 0.3499, 0.07596, 0.4076, 0.1306, 0.6631, 0.1907, 0.6193, 0.1598, 0.6235, 0.1468, 0.4137, 0.1472, 0.418, 0.1604, 0.3735, 0.1919, 0.8424, 0.1952, 0.8374, 0.1564, 0.8582, 0.1378, 0.875, 0.1847, 0.1717, 0.1323, 0.1966, 0.1552, 0.1768, 0.1962, 0.1452, 0.1827, 0.9091, 0.1833, 0.875, 0.1847, 0.8582, 0.1378, 0.8862, 0.1218, 0.1717, 0.1323, 0.1452, 0.1827, 0.1079, 0.1791, 0.1413, 0.1125, 0.7855, 0.1523, 0.7865, 0.1176, 0.8582, 0.1378, 0.8374, 0.1564, 0.1717, 0.1323, 0.2467, 0.1148, 0.246, 0.151, 0.1966, 0.1552, 0.7885, 0.08083, 0.8491, 0.09973, 0.8582, 0.1378, 0.7865, 0.1176, 0.1717, 0.1323, 0.1831, 0.09213, 0.2464, 0.07651, 0.2467, 0.1148, 0.8862, 0.1218, 0.8582, 0.1378, 0.8491, 0.09973, 0.1831, 0.09213, 0.1717, 0.1323, 0.1413, 0.1125, 0.5062, 0.9049, 0.4324, 0.8949, 0.4388, 0.8702, 0.4911, 0.8817, 0.3159, 0.8682, 0.3216, 0.8932, 0.2472, 0.9012, 0.263, 0.8783, 0.5062, 0.9049, 0.4911, 0.8817, 0.5728, 0.8605, 0.6048, 0.8799, 0.1815, 0.8547, 0.263, 0.8783, 0.2472, 0.9012, 0.1487, 0.8733, 0.6048, 0.8799, 0.5728, 0.8605, 0.5864, 0.794, 0.62, 0.7916, 0.1697, 0.7875, 0.1815, 0.8547, 0.1487, 0.8733, 0.1361, 0.7841, 0.62, 0.7916, 0.5864, 0.794, 0.549, 0.7464, 0.5638, 0.7392, 0.2087, 0.7409, 0.1697, 0.7875, 0.1361, 0.7841, 0.1941, 0.7332, 0.5638, 0.7392, 0.549, 0.7464, 0.5003, 0.7117, 0.5083, 0.6977, 0.2584, 0.7075, 0.2087, 0.7409, 0.1941, 0.7332, 0.2508, 0.6932, 0.5083, 0.6977, 0.5003, 0.7117, 0.4386, 0.6807, 0.4348, 0.6589, 0.321, 0.678, 0.2584, 0.7075, 0.2508, 0.6932, 0.3253, 0.6562, 0.5003, 0.7117, 0.5057, 0.7309, 0.453, 0.7, 0.4386, 0.6807, 0.3061, 0.697, 0.2525, 0.7266, 0.2584, 0.7075, 0.321, 0.678, 0.549, 0.7464, 0.5429, 0.7558, 0.5057, 0.7309, 0.5003, 0.7117, 0.2525, 0.7266, 0.2146, 0.7504, 0.2087, 0.7409, 0.2584, 0.7075, 0.5864, 0.794, 0.5681, 0.7874, 0.5429, 0.7558, 0.549, 0.7464, 0.2146, 0.7504, 0.1883, 0.7814, 0.1697, 0.7875, 0.2087, 0.7409, 0.5728, 0.8605, 0.5555, 0.8264, 0.5681, 0.7874, 0.5864, 0.794, 0.1883, 0.7814, 0.1998, 0.8209, 0.1815, 0.8547, 0.1697, 0.7875, 0.4911, 0.8817, 0.5012, 0.8444, 0.5555, 0.8264, 0.5728, 0.8605, 0.1998, 0.8209, 0.2538, 0.8405, 0.263, 0.8783, 0.1815, 0.8547, 0.4911, 0.8817, 0.4388, 0.8702, 0.4578, 0.84, 0.5012, 0.8444, 0.2976, 0.8374, 0.3159, 0.8682, 0.263, 0.8783, 0.2538, 0.8405, 0.7602, 0.1932, 0.7855, 0.1523, 0.796, 0.177, 0.7832, 0.1874, 0.2336, 0.1756, 0.246, 0.151, 0.2716, 0.1939, 0.247, 0.1871, 0.391, 0.6119, 0.4348, 0.6589, 0.4386, 0.6807, 0.3948, 0.6861, 0.321, 0.678, 0.3253, 0.6562, 0.3699, 0.6102, 0.3648, 0.6844, 0.789, 0.2333, 0.7602, 0.1932, 0.7832, 0.1874, 0.8096, 0.2339, 0.247, 0.1871, 0.2716, 0.1939, 0.2413, 0.237, 0.2192, 0.2374, 0.3917, 0.8621, 0.4016, 0.8415, 0.4388, 0.8702, 0.4324, 0.8949, 0.3159, 0.8682, 0.354, 0.8403, 0.3634, 0.8613, 0.3216, 0.8932, 0.4386, 0.6807, 0.453, 0.7, 0.435, 0.7183, 0.3948, 0.6861, 0.3237, 0.7157, 0.3061, 0.697, 0.321, 0.678, 0.3648, 0.6844, 0.4337, 0.7297, 0.3847, 0.7103, 0.3948, 0.6861, 0.435, 0.7183, 0.3648, 0.6844, 0.3744, 0.709, 0.3247, 0.7272, 0.3237, 0.7157, 0.411, 0.7477, 0.3847, 0.7103, 0.4337, 0.7297, 0.4278, 0.7428, 0.3247, 0.7272, 0.3744, 0.709, 0.347, 0.7458, 0.3303, 0.7405, 0.4181, 0.7849, 0.3847, 0.7954, 0.3847, 0.7103, 0.411, 0.7477, 0.3744, 0.709, 0.3723, 0.7945, 0.339, 0.7831, 0.347, 0.7458, 0.4016, 0.8415, 0.3847, 0.7954, 0.4181, 0.7849, 0.4313, 0.8175, 0.339, 0.7831, 0.3723, 0.7945, 0.354, 0.8403, 0.3248, 0.8155, 0.4388, 0.8702, 0.4016, 0.8415, 0.4313, 0.8175, 0.4578, 0.84, 0.3248, 0.8155, 0.354, 0.8403, 0.3159, 0.8682, 0.2976, 0.8374, 0.8096, 0.2339, 0.8163, 0.2031, 0.8251, 0.2098, 0.8293, 0.2196, 0.1998, 0.2148, 0.2098, 0.2062, 0.2192, 0.2374, 0.1991, 0.2225, 0.8096, 0.2339, 0.7832, 0.1874, 0.8022, 0.1846, 0.8163, 0.2031, 0.2265, 0.1831, 0.247, 0.1871, 0.2192, 0.2374, 0.2098, 0.2062, 0.7832, 0.1874, 0.796, 0.177, 0.8022, 0.1846, 0.2265, 0.1831, 0.2336, 0.1756, 0.247, 0.1871, 0.4578, 0.84, 0.4313, 0.8175, 0.4485, 0.8046, 0.4734, 0.8247, 0.3079, 0.802, 0.3248, 0.8155, 0.2976, 0.8374, 0.2824, 0.8215, 0.4313, 0.8175, 0.4181, 0.7849, 0.4359, 0.7796, 0.4485, 0.8046, 0.3212, 0.7772, 0.339, 0.7831, 0.3248, 0.8155, 0.3079, 0.802, 0.4181, 0.7849, 0.411, 0.7477, 0.4237, 0.7542, 0.4359, 0.7796, 0.3341, 0.752, 0.347, 0.7458, 0.339, 0.7831, 0.3212, 0.7772, 0.411, 0.7477, 0.4278, 0.7428, 0.4379, 0.7498, 0.4237, 0.7542, 0.3199, 0.7473, 0.3303, 0.7405, 0.347, 0.7458, 0.3341, 0.752, 0.4278, 0.7428, 0.4337, 0.7297, 0.4454, 0.732, 0.4379, 0.7498, 0.3129, 0.7292, 0.3247, 0.7272, 0.3303, 0.7405, 0.3199, 0.7473, 0.4337, 0.7297, 0.435, 0.7183, 0.441, 0.7244, 0.4454, 0.732, 0.3175, 0.7217, 0.3237, 0.7157, 0.3247, 0.7272, 0.3129, 0.7292, 0.435, 0.7183, 0.453, 0.7, 0.4553, 0.7137, 0.441, 0.7244, 0.3035, 0.7107, 0.3061, 0.697, 0.3237, 0.7157, 0.3175, 0.7217, 0.5012, 0.8444, 0.4578, 0.84, 0.4734, 0.8247, 0.5125, 0.8288, 0.2824, 0.8215, 0.2976, 0.8374, 0.2538, 0.8405, 0.243, 0.8246, 0.5555, 0.8264, 0.5012, 0.8444, 0.5125, 0.8288, 0.5509, 0.8118, 0.243, 0.8246, 0.2538, 0.8405, 0.1998, 0.8209, 0.2048, 0.8064, 0.5681, 0.7874, 0.5555, 0.8264, 0.5509, 0.8118, 0.5521, 0.7877, 0.2048, 0.8064, 0.1998, 0.8209, 0.1883, 0.7814, 0.2043, 0.7822, 0.5429, 0.7558, 0.5681, 0.7874, 0.5521, 0.7877, 0.5394, 0.7645, 0.2043, 0.7822, 0.1883, 0.7814, 0.2146, 0.7504, 0.2178, 0.7593, 0.5057, 0.7309, 0.5429, 0.7558, 0.5394, 0.7645, 0.5084, 0.7431, 0.2178, 0.7593, 0.2146, 0.7504, 0.2525, 0.7266, 0.2494, 0.7387, 0.453, 0.7, 0.5057, 0.7309, 0.5084, 0.7431, 0.4553, 0.7137, 0.2494, 0.7387, 0.2525, 0.7266, 0.3061, 0.697, 0.3035, 0.7107, 0.4379, 0.7498, 0.4454, 0.732, 0.4708, 0.7484, 0.4548, 0.7617, 0.287, 0.745, 0.3129, 0.7292, 0.3199, 0.7473, 0.3027, 0.7587, 0.4548, 0.7617, 0.4708, 0.7484, 0.4889, 0.7705, 0.4754, 0.7839, 0.2683, 0.7667, 0.287, 0.745, 0.3027, 0.7587, 0.2814, 0.7805, 0.4754, 0.7839, 0.4889, 0.7705, 0.5037, 0.7876, 0.4945, 0.8025, 0.253, 0.7834, 0.2683, 0.7667, 0.2814, 0.7805, 0.2618, 0.7986, 0.4945, 0.8025, 0.5037, 0.7876, 0.5186, 0.7916, 0.5168, 0.8073, 0.2379, 0.787, 0.253, 0.7834, 0.2618, 0.7986, 0.2392, 0.8029, 0.5125, 0.8288, 0.4734, 0.8247, 0.4945, 0.8025, 0.5168, 0.8073, 0.2618, 0.7986, 0.2824, 0.8215, 0.243, 0.8246, 0.2392, 0.8029, 0.4485, 0.8046, 0.4754, 0.7839, 0.4945, 0.8025, 0.4734, 0.8247, 0.2618, 0.7986, 0.2814, 0.7805, 0.3079, 0.802, 0.2824, 0.8215, 0.4485, 0.8046, 0.4359, 0.7796, 0.4548, 0.7617, 0.4754, 0.7839, 0.3027, 0.7587, 0.3212, 0.7772, 0.3079, 0.802, 0.2814, 0.7805, 0.4379, 0.7498, 0.4548, 0.7617, 0.4359, 0.7796, 0.4237, 0.7542, 0.3212, 0.7772, 0.3027, 0.7587, 0.3199, 0.7473, 0.3341, 0.752, 0.441, 0.7244, 0.4553, 0.7137, 0.4708, 0.7484, 0.4454, 0.732, 0.287, 0.745, 0.3035, 0.7107, 0.3175, 0.7217, 0.3129, 0.7292, 0.5084, 0.7431, 0.4889, 0.7705, 0.4708, 0.7484, 0.4553, 0.7137, 0.287, 0.745, 0.2683, 0.7667, 0.2494, 0.7387, 0.3035, 0.7107, 0.5394, 0.7645, 0.5037, 0.7876, 0.4889, 0.7705, 0.5084, 0.7431, 0.2683, 0.7667, 0.253, 0.7834, 0.2178, 0.7593, 0.2494, 0.7387, 0.5521, 0.7877, 0.5186, 0.7916, 0.5037, 0.7876, 0.5394, 0.7645, 0.253, 0.7834, 0.2379, 0.787, 0.2043, 0.7822, 0.2178, 0.7593, 0.5509, 0.8118, 0.5168, 0.8073, 0.5186, 0.7916, 0.5521, 0.7877, 0.2379, 0.787, 0.2392, 0.8029, 0.2048, 0.8064, 0.2043, 0.7822, 0.5125, 0.8288, 0.5168, 0.8073, 0.5509, 0.8118, 0.2048, 0.8064, 0.2392, 0.8029, 0.243, 0.8246, 0.5083, 0.6977, 0.4348, 0.6589, 0.4841, 0.6288, 0.5434, 0.6835, 0.2769, 0.6251, 0.3253, 0.6562, 0.2508, 0.6932, 0.2161, 0.6781, 0.5638, 0.7392, 0.5083, 0.6977, 0.5434, 0.6835, 0.5811, 0.7269, 0.2161, 0.6781, 0.2508, 0.6932, 0.1941, 0.7332, 0.1772, 0.7204, 0.62, 0.7916, 0.5638, 0.7392, 0.5811, 0.7269, 0.6167, 0.76, 0.1772, 0.7204, 0.1941, 0.7332, 0.1361, 0.7841, 0.1404, 0.7524, 0.7075, 0.7599, 0.62, 0.7916, 0.6167, 0.76, 0.6606, 0.7412, 0.1404, 0.7524, 0.1361, 0.7841, 0.04953, 0.7488, 0.09704, 0.7321, 0.7455, 0.6521, 0.7075, 0.7599, 0.6606, 0.7412, 0.6773, 0.6704, 0.09704, 0.7321, 0.04953, 0.7488, 0.01941, 0.6397, 0.08356, 0.662, 0.7408, 0.5724, 0.7455, 0.6521, 0.6773, 0.6704, 0.6714, 0.5927, 0.08356, 0.662, 0.01941, 0.6397, 0.03366, 0.5644, 0.09282, 0.5899, 0.6773, 0.6704, 0.5434, 0.6835, 0.4841, 0.6288, 0.6714, 0.5927, 0.2769, 0.6251, 0.2161, 0.6781, 0.08356, 0.662, 0.09282, 0.5899, 0.6773, 0.6704, 0.6606, 0.7412, 0.5811, 0.7269, 0.5434, 0.6835, 0.1772, 0.7204, 0.09704, 0.7321, 0.08356, 0.662, 0.2161, 0.6781, 0.6606, 0.7412, 0.6167, 0.76, 0.5811, 0.7269, 0.1772, 0.7204, 0.1404, 0.7524, 0.09704, 0.7321, 0.8424, 0.1952, 0.8293, 0.2196, 0.8346, 0.2069, 0.8347, 0.207, 0.03366, 0.5644, 0.05122, 0.5227, 0.145, 0.5626, 0.09282, 0.5899, 0.6204, 0.5657, 0.6714, 0.5927, 0.4841, 0.6288, 0.4981, 0.5523, 0.2769, 0.6251, 0.09282, 0.5899, 0.145, 0.5626, 0.2642, 0.5501, 0.391, 0.6119, 0.4981, 0.5523, 0.4841, 0.6288, 0.4348, 0.6589, 0.2769, 0.6251, 0.2642, 0.5501, 0.3699, 0.6102, 0.3253, 0.6562])
me_suzanne.use_remesh_preserve_volume = False
me_suzanne.use_remesh_preserve_attributes = False
me_suzanne.use_mirror_vertex_groups = False
me_suzanne.update()

# ---- objects
ob_light = bpy.data.objects.new('Light', light_light)
ob_camera = bpy.data.objects.new('Camera', cam_camera)
ob_suzanne = bpy.data.objects.new('Suzanne', me_suzanne)

# ---- transforms, parenting, visibility, modifiers, constraints
ob_light.location = (4.076, 1.005, 5.904)
ob_light.rotation_euler = (0.6503, 0.05522, 1.866)
ob_light.lock_rotations_4d = False
ob_light.empty_display_type = 'ARROWS'
ob_light.color = (0.0, 0.0, 0.0, 0.0)
ob_light.lineart.crease_threshold = 0.0
ob_camera.location = (7.359, -6.926, 4.958)
ob_camera.rotation_euler = (1.109, 0.0, 0.8149)
ob_camera.lock_rotations_4d = False
ob_camera.empty_display_type = 'ARROWS'
ob_camera.color = (0.0, 0.0, 0.0, 0.0)
ob_camera.display_type = 'WIRE'
ob_camera.lineart.crease_threshold = 0.0
ob_suzanne.location = (0.0, 0.0, 0.5781)
ob_suzanne.scale = (0.5871, 0.5871, 0.5871)
ob_suzanne.lineart.crease_threshold = 0.0

# ---- collection membership
col_collection.objects.link(ob_light)
col_collection.objects.link(ob_camera)
col_collection.objects.link(ob_suzanne)

# ---- scene / render settings (as saved in the file)
scene.camera = ob_camera
scene.frame_start = 1; scene.frame_end = 250; scene.frame_set(1)
scene.render.engine = 'BLENDER_EEVEE_NEXT'
scene.cycles.use_denoising = False
scene.cycles.samples = 128
scene.cycles.sampling_pattern = 'TABULATED_SOBOL'
scene.cycles.use_adaptive_sampling = False
scene.cycles.use_light_tree = False
scene.view_settings.view_transform = 'Filmic'
bpy.context.view_layer.update()

